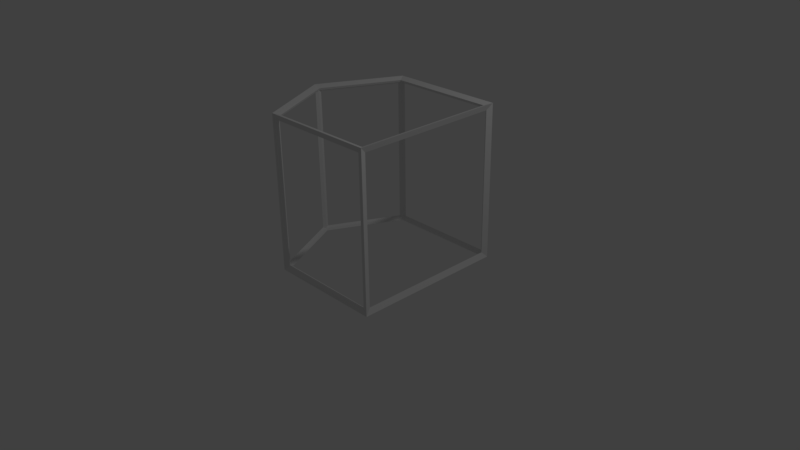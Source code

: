 # Source: PentagonBuildingWire.blend  (saved by Blender 2.77.0; exported with 4.5.12 LTS)
import bpy
from mathutils import Matrix  # noqa: F401  (used for matrix-valued properties, if any)

bpy.ops.wm.read_factory_settings(use_empty=True)
scene = bpy.context.scene
scene.name = 'Scene'

# ---- collections
col_collection_1 = bpy.data.collections.new('Collection 1'); scene.collection.children.link(col_collection_1)

# ---- world
world_world = bpy.data.worlds.new('World'); scene.world = world_world
world_world.color = (0.05088, 0.05088, 0.05088)
world_world.use_sun_shadow = False
world_world.sun_shadow_jitter_overblur = 0.0
world_world.cycles.sampling_method = 'MANUAL'

# ---- cameras
cam_camera = bpy.data.cameras.new('Camera')
cam_camera.clip_end = 100.0
cam_camera.lens = 35.0
cam_camera.sensor_width = 32.0
cam_camera.sensor_height = 18.0
cam_camera.ortho_scale = 7.314
cam_camera.dof.focus_distance = 0.0
cam_camera.dof.aperture_fstop = 128.0

# ---- lights
light_lamp = bpy.data.lights.new('Lamp', 'POINT')
light_lamp.transmission_factor = 0.0
light_lamp.cutoff_distance = 30.0
light_lamp.energy = 100.0
light_lamp.shadow_buffer_clip_start = 1.001
light_lamp.shadow_soft_size = 0.1
light_lamp.shadow_maximum_resolution = 0.006
light_lamp.use_absolute_resolution = True

# ---- meshes
me_cube = bpy.data.meshes.new('Cube')
me_cube.from_pydata([(-0.5, -1.0, 0.0), (-0.5, -1.0, 2.0), (-0.5, 1.0, 0.0), (-0.5, 1.0, 2.0), (1.0, -1.0, 0.0), (1.0, -1.0, 2.0), (1.0, 1.0, 0.0), (1.0, 1.0, 2.0), (-1.0, 0.0, 2.0), (-1.0, 0.0, 0.0)], [], [(2, 6, 4, 0, 9), (3, 7, 6, 2), (7, 5, 4, 6), (5, 1, 0, 4), (3, 8, 1, 5, 7), (2, 9, 8, 3), (0, 1, 8, 9)])
me_cube.use_remesh_preserve_volume = False
me_cube.use_remesh_preserve_attributes = False
me_cube.use_mirror_vertex_groups = False
me_cube.update()

# ---- objects
ob_cube = bpy.data.objects.new('Cube', me_cube)
ob_lamp = bpy.data.objects.new('Lamp', light_lamp)
ob_camera = bpy.data.objects.new('Camera', cam_camera)

# ---- transforms, parenting, visibility, modifiers, constraints
ob_cube.location = (0.0, 0.0, 0.0)
ob_cube.lineart.crease_threshold = 0.0
_m = ob_cube.modifiers.new('Wireframe', 'WIREFRAME')
_m.thickness = 0.1
ob_lamp.location = (4.076, 1.005, 5.904)
ob_lamp.rotation_euler = (0.6503, 0.05522, 1.866)
ob_lamp.lock_rotations_4d = False
ob_lamp.empty_display_type = 'ARROWS'
ob_lamp.color = (0.0, 0.0, 0.0, 0.0)
ob_lamp.lineart.crease_threshold = 0.0
ob_camera.location = (7.481, -6.508, 5.344)
ob_camera.rotation_euler = (1.109, 0.01082, 0.8149)
ob_camera.lock_rotations_4d = False
ob_camera.empty_display_type = 'ARROWS'
ob_camera.color = (0.0, 0.0, 0.0, 0.0)
ob_camera.display_type = 'WIRE'
ob_camera.lineart.crease_threshold = 0.0

# ---- collection membership
col_collection_1.objects.link(ob_cube)
col_collection_1.objects.link(ob_lamp)
col_collection_1.objects.link(ob_camera)

# ---- scene / render settings (as saved in the file)
scene.camera = ob_camera
scene.frame_start = 1; scene.frame_end = 250; scene.frame_set(1)
scene.render.engine = 'BLENDER_EEVEE_NEXT'
scene.render.resolution_percentage = 50
scene.render.dither_intensity = 0.0
scene.cycles.use_denoising = False
scene.cycles.samples = 128
scene.cycles.sampling_pattern = 'TABULATED_SOBOL'
scene.cycles.light_sampling_threshold = 0.0
scene.cycles.use_adaptive_sampling = False
scene.cycles.use_light_tree = False
scene.cycles.blur_glossy = 0.0
scene.cycles.sample_clamp_indirect = 0.0
scene.view_settings.view_transform = 'Standard'
bpy.context.view_layer.update()
